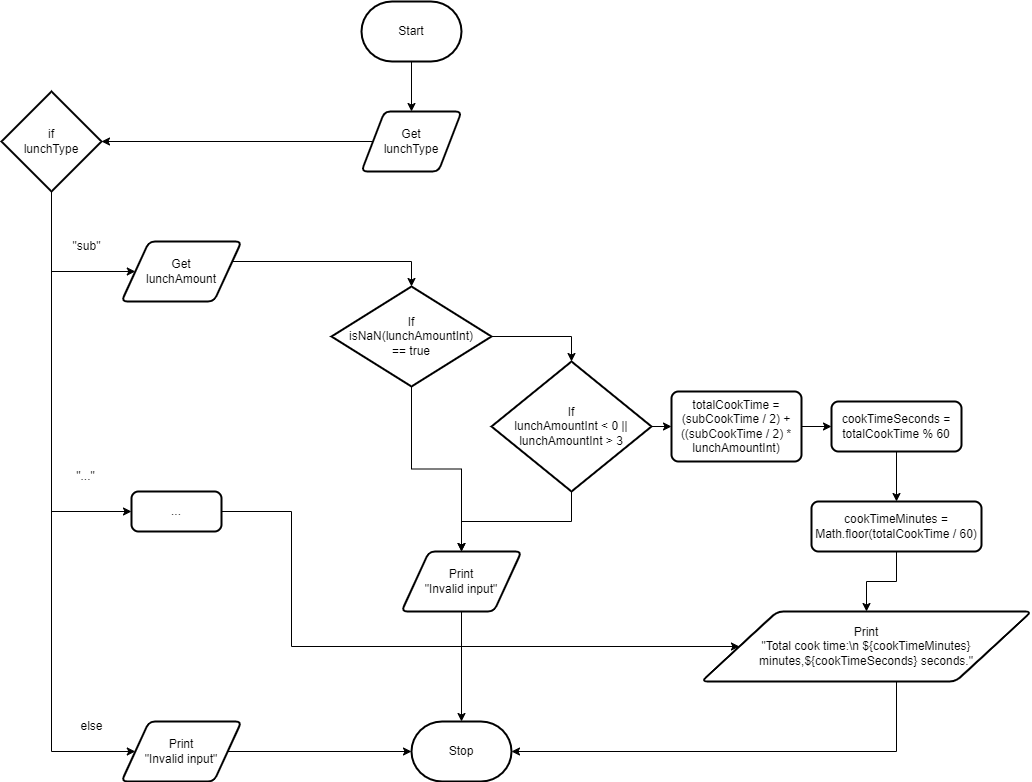

The diagram above was exported from draw.io. Its source (the exported page's mxGraphModel, read from the mxfile embedded in the PNG):
<mxGraphModel dx="1002" dy="476" grid="1" gridSize="10" guides="1" tooltips="1" connect="1" arrows="1" fold="1" page="1" pageScale="1" pageWidth="827" pageHeight="1169" math="0" shadow="0">
  <root>
    <mxCell id="0" />
    <mxCell id="1" parent="0" />
    <mxCell id="7" style="edgeStyle=orthogonalEdgeStyle;rounded=0;html=1;" edge="1" parent="1" source="2" target="3">
      <mxGeometry relative="1" as="geometry" />
    </mxCell>
    <mxCell id="2" value="Start" style="strokeWidth=2;html=1;shape=mxgraph.flowchart.terminator;whiteSpace=wrap;" vertex="1" parent="1">
      <mxGeometry x="670" y="300" width="100" height="60" as="geometry" />
    </mxCell>
    <mxCell id="6" style="edgeStyle=orthogonalEdgeStyle;html=1;entryX=1;entryY=0.5;entryDx=0;entryDy=0;entryPerimeter=0;rounded=0;" edge="1" parent="1" source="3" target="4">
      <mxGeometry relative="1" as="geometry" />
    </mxCell>
    <mxCell id="3" value="Get&lt;br&gt;lunchType" style="shape=parallelogram;html=1;strokeWidth=2;perimeter=parallelogramPerimeter;whiteSpace=wrap;rounded=1;arcSize=12;size=0.23;" vertex="1" parent="1">
      <mxGeometry x="670" y="410" width="100" height="60" as="geometry" />
    </mxCell>
    <mxCell id="12" style="edgeStyle=orthogonalEdgeStyle;rounded=0;html=1;entryX=0;entryY=0.5;entryDx=0;entryDy=0;" edge="1" parent="1" source="4" target="8">
      <mxGeometry relative="1" as="geometry">
        <Array as="points">
          <mxPoint x="360" y="570" />
        </Array>
      </mxGeometry>
    </mxCell>
    <mxCell id="33" style="edgeStyle=orthogonalEdgeStyle;rounded=0;html=1;entryX=0;entryY=0.5;entryDx=0;entryDy=0;" edge="1" parent="1" source="4" target="39">
      <mxGeometry relative="1" as="geometry">
        <mxPoint x="443.79999999999995" y="730" as="targetPoint" />
        <Array as="points">
          <mxPoint x="360" y="810" />
        </Array>
      </mxGeometry>
    </mxCell>
    <mxCell id="35" style="edgeStyle=orthogonalEdgeStyle;rounded=0;html=1;entryX=0;entryY=0.5;entryDx=0;entryDy=0;" edge="1" parent="1" source="4" target="31">
      <mxGeometry relative="1" as="geometry">
        <Array as="points">
          <mxPoint x="360" y="1050" />
        </Array>
      </mxGeometry>
    </mxCell>
    <mxCell id="4" value="if&lt;br&gt;lunchType" style="strokeWidth=2;html=1;shape=mxgraph.flowchart.decision;whiteSpace=wrap;" vertex="1" parent="1">
      <mxGeometry x="310" y="390" width="100" height="100" as="geometry" />
    </mxCell>
    <mxCell id="5" value="&quot;sub&quot;" style="text;html=1;align=center;verticalAlign=middle;resizable=0;points=[];autosize=1;strokeColor=none;fillColor=none;" vertex="1" parent="1">
      <mxGeometry x="370" y="530" width="50" height="30" as="geometry" />
    </mxCell>
    <mxCell id="14" style="edgeStyle=orthogonalEdgeStyle;rounded=0;html=1;entryX=0.5;entryY=0;entryDx=0;entryDy=0;entryPerimeter=0;" edge="1" parent="1" source="8" target="10">
      <mxGeometry relative="1" as="geometry">
        <Array as="points">
          <mxPoint x="720" y="560" />
        </Array>
      </mxGeometry>
    </mxCell>
    <mxCell id="8" value="Get&lt;br&gt;lunchAmount" style="shape=parallelogram;html=1;strokeWidth=2;perimeter=parallelogramPerimeter;whiteSpace=wrap;rounded=1;arcSize=12;size=0.23;" vertex="1" parent="1">
      <mxGeometry x="430" y="540" width="120" height="60" as="geometry" />
    </mxCell>
    <mxCell id="13" style="edgeStyle=orthogonalEdgeStyle;rounded=0;html=1;entryX=0.5;entryY=0;entryDx=0;entryDy=0;entryPerimeter=0;" edge="1" parent="1" source="10" target="11">
      <mxGeometry relative="1" as="geometry">
        <Array as="points">
          <mxPoint x="880" y="635" />
        </Array>
      </mxGeometry>
    </mxCell>
    <mxCell id="16" style="edgeStyle=orthogonalEdgeStyle;rounded=0;html=1;entryX=0.5;entryY=0;entryDx=0;entryDy=0;" edge="1" parent="1" source="10" target="15">
      <mxGeometry relative="1" as="geometry" />
    </mxCell>
    <mxCell id="10" value="If&lt;br&gt;isNaN(lunchAmountInt) &lt;br&gt;== true" style="strokeWidth=2;html=1;shape=mxgraph.flowchart.decision;whiteSpace=wrap;" vertex="1" parent="1">
      <mxGeometry x="640" y="585" width="160" height="100" as="geometry" />
    </mxCell>
    <mxCell id="17" style="edgeStyle=orthogonalEdgeStyle;rounded=0;html=1;entryX=0.5;entryY=0;entryDx=0;entryDy=0;" edge="1" parent="1" source="11" target="15">
      <mxGeometry relative="1" as="geometry" />
    </mxCell>
    <mxCell id="25" style="edgeStyle=orthogonalEdgeStyle;rounded=0;html=1;entryX=0;entryY=0.5;entryDx=0;entryDy=0;" edge="1" parent="1" source="11" target="18">
      <mxGeometry relative="1" as="geometry" />
    </mxCell>
    <mxCell id="11" value="If&lt;br&gt;lunchAmountInt &amp;lt; 0 || lunchAmountInt &amp;gt; 3" style="strokeWidth=2;html=1;shape=mxgraph.flowchart.decision;whiteSpace=wrap;" vertex="1" parent="1">
      <mxGeometry x="800" y="660" width="160" height="130" as="geometry" />
    </mxCell>
    <mxCell id="57" style="edgeStyle=orthogonalEdgeStyle;rounded=0;html=1;entryX=0.5;entryY=0;entryDx=0;entryDy=0;entryPerimeter=0;" edge="1" parent="1" source="15" target="26">
      <mxGeometry relative="1" as="geometry" />
    </mxCell>
    <mxCell id="15" value="Print&lt;br&gt;&quot;Invalid input&quot;" style="shape=parallelogram;html=1;strokeWidth=2;perimeter=parallelogramPerimeter;whiteSpace=wrap;rounded=1;arcSize=12;size=0.23;" vertex="1" parent="1">
      <mxGeometry x="710" y="850" width="120" height="60" as="geometry" />
    </mxCell>
    <mxCell id="22" style="edgeStyle=orthogonalEdgeStyle;rounded=0;html=1;entryX=0;entryY=0.5;entryDx=0;entryDy=0;" edge="1" parent="1" source="18" target="19">
      <mxGeometry relative="1" as="geometry" />
    </mxCell>
    <mxCell id="18" value="&lt;div&gt;totalCookTime = (subCookTime / 2) + ((subCookTime / 2) * lunchAmountInt)&lt;/div&gt;" style="rounded=1;whiteSpace=wrap;html=1;absoluteArcSize=1;arcSize=14;strokeWidth=2;" vertex="1" parent="1">
      <mxGeometry x="980" y="690" width="130" height="70" as="geometry" />
    </mxCell>
    <mxCell id="23" style="edgeStyle=orthogonalEdgeStyle;rounded=0;html=1;entryX=0.5;entryY=0;entryDx=0;entryDy=0;" edge="1" parent="1" source="19" target="20">
      <mxGeometry relative="1" as="geometry" />
    </mxCell>
    <mxCell id="19" value="&lt;div&gt;cookTimeSeconds = totalCookTime % 60&lt;/div&gt;" style="rounded=1;whiteSpace=wrap;html=1;absoluteArcSize=1;arcSize=14;strokeWidth=2;" vertex="1" parent="1">
      <mxGeometry x="1140" y="700" width="130" height="50" as="geometry" />
    </mxCell>
    <mxCell id="24" style="edgeStyle=orthogonalEdgeStyle;rounded=0;html=1;entryX=0.5;entryY=0;entryDx=0;entryDy=0;" edge="1" parent="1" source="20" target="21">
      <mxGeometry relative="1" as="geometry" />
    </mxCell>
    <mxCell id="20" value="&lt;div&gt;cookTimeMinutes = Math.floor(totalCookTime / 60)&lt;/div&gt;" style="rounded=1;whiteSpace=wrap;html=1;absoluteArcSize=1;arcSize=14;strokeWidth=2;" vertex="1" parent="1">
      <mxGeometry x="1120" y="800" width="170" height="50" as="geometry" />
    </mxCell>
    <mxCell id="27" style="edgeStyle=orthogonalEdgeStyle;rounded=0;html=1;entryX=1;entryY=0.5;entryDx=0;entryDy=0;entryPerimeter=0;" edge="1" parent="1" source="21" target="26">
      <mxGeometry relative="1" as="geometry">
        <Array as="points">
          <mxPoint x="1205" y="1050" />
        </Array>
      </mxGeometry>
    </mxCell>
    <mxCell id="21" value="Print&lt;br&gt;&quot;Total cook time:\n ${cookTimeMinutes} minutes,${cookTimeSeconds} seconds.&quot;" style="shape=parallelogram;html=1;strokeWidth=2;perimeter=parallelogramPerimeter;whiteSpace=wrap;rounded=1;arcSize=12;size=0.23;" vertex="1" parent="1">
      <mxGeometry x="1010" y="910" width="330" height="70" as="geometry" />
    </mxCell>
    <mxCell id="26" value="Stop" style="strokeWidth=2;html=1;shape=mxgraph.flowchart.terminator;whiteSpace=wrap;" vertex="1" parent="1">
      <mxGeometry x="720" y="1020" width="100" height="60" as="geometry" />
    </mxCell>
    <mxCell id="32" style="edgeStyle=orthogonalEdgeStyle;rounded=0;html=1;entryX=0;entryY=0.5;entryDx=0;entryDy=0;entryPerimeter=0;" edge="1" parent="1" source="31" target="26">
      <mxGeometry relative="1" as="geometry" />
    </mxCell>
    <mxCell id="31" value="Print&lt;br&gt;&quot;Invalid input&quot;" style="shape=parallelogram;html=1;strokeWidth=2;perimeter=parallelogramPerimeter;whiteSpace=wrap;rounded=1;arcSize=12;size=0.23;" vertex="1" parent="1">
      <mxGeometry x="430" y="1020" width="120" height="60" as="geometry" />
    </mxCell>
    <mxCell id="36" value="&quot;...&quot;" style="text;html=1;align=center;verticalAlign=middle;resizable=0;points=[];autosize=1;strokeColor=none;fillColor=none;" vertex="1" parent="1">
      <mxGeometry x="374" y="760" width="40" height="30" as="geometry" />
    </mxCell>
    <mxCell id="38" value="else" style="text;html=1;align=center;verticalAlign=middle;resizable=0;points=[];autosize=1;strokeColor=none;fillColor=none;" vertex="1" parent="1">
      <mxGeometry x="375" y="1010" width="50" height="30" as="geometry" />
    </mxCell>
    <mxCell id="47" style="edgeStyle=orthogonalEdgeStyle;rounded=0;html=1;entryX=0;entryY=0.5;entryDx=0;entryDy=0;" edge="1" parent="1" source="39" target="21">
      <mxGeometry relative="1" as="geometry">
        <Array as="points">
          <mxPoint x="600" y="810" />
          <mxPoint x="600" y="945" />
        </Array>
      </mxGeometry>
    </mxCell>
    <mxCell id="39" value="&lt;div&gt;...&lt;/div&gt;" style="rounded=1;whiteSpace=wrap;html=1;absoluteArcSize=1;arcSize=14;strokeWidth=2;" vertex="1" parent="1">
      <mxGeometry x="440" y="790" width="90" height="40" as="geometry" />
    </mxCell>
  </root>
</mxGraphModel>